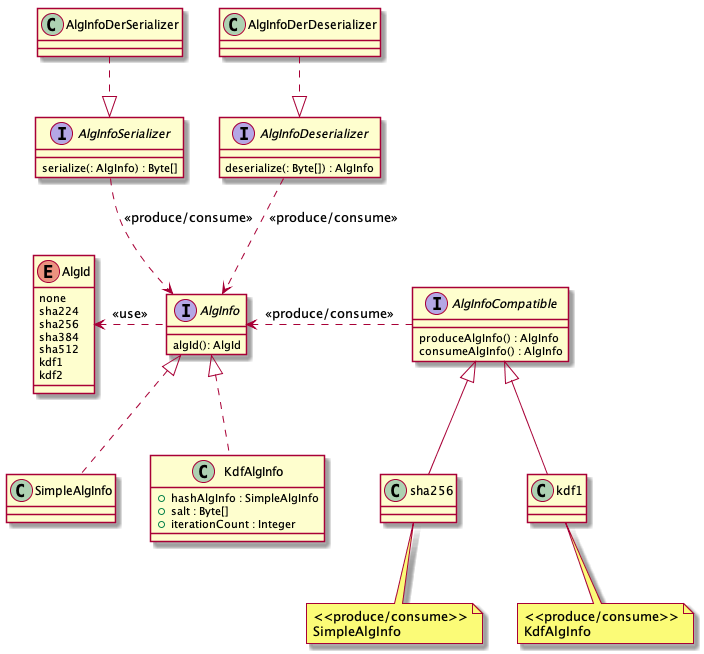

The diagram above was rendered by PlantUML. Its source (embedded in the PNG):
@startuml

enum AlgId {
    none
    sha224
    sha256
    sha384
    sha512
    kdf1
    kdf2
}
interface AlgInfo {
    algId(): AlgId
}

class SimpleAlgInfo

class KdfAlgInfo {
    + hashAlgInfo : SimpleAlgInfo
    + salt : Byte[]
    + iterationCount : Integer
}

interface AlgInfoCompatible {
    produceAlgInfo() : AlgInfo
    consumeAlgInfo() : AlgInfo
}

interface AlgInfoSerializer {
    serialize(: AlgInfo) : Byte[]
}

interface AlgInfoDeserializer {
    deserialize(: Byte[]) : AlgInfo
}

class AlgInfoDerSerializer
class AlgInfoDerDeserializer


AlgInfo .left.> AlgId : <<use>>
SimpleAlgInfo .up.|> AlgInfo
KdfAlgInfo .up.|> AlgInfo
AlgInfoCompatible .left.> AlgInfo : <<produce/consume>>

AlgInfoDerSerializer .down.|> AlgInfoSerializer
AlgInfoDerDeserializer .down.|> AlgInfoDeserializer
AlgInfoSerializer .down.> AlgInfo : <<produce/consume>>
AlgInfoDeserializer .down.> AlgInfo : <<produce/consume>>

class sha256
class kdf1

sha256 -up-|> AlgInfoCompatible
kdf1  -up-|> AlgInfoCompatible

note bottom of sha256
    <<produce/consume>>
    SimpleAlgInfo
end note

note bottom of kdf1
    <<produce/consume>>
    KdfAlgInfo
end note

@enduml